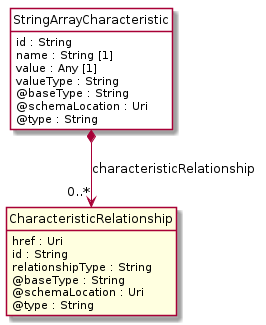

The diagram above was rendered by PlantUML. Its source (embedded in the PNG):
@startuml
hide circle
hide methods
hide stereotype
show <<Enumeration>> stereotype
skinparam class {
   BackgroundColor<<Enumeration>> #E6F5F7
   BackgroundColor<<Ref>> #FFFFE0
   BackgroundColor<<Pivot>> #FFFFFFF
   BackgroundColor<<SimpleType>> #E2F0DA
   BackgroundColor #FCF2E3
}

class StringArrayCharacteristic <<Pivot>> {
    id : String
    name : String [1]
    value : Any [1]
    valueType : String
    @baseType : String
    @schemaLocation : Uri
    @type : String
}

class CharacteristicRelationship  <<Ref>> {
    href : Uri
    id : String
    relationshipType : String
    @baseType : String
    @schemaLocation : Uri
    @type : String
}

StringArrayCharacteristic *-->  "0..*" CharacteristicRelationship : characteristicRelationship

@enduml